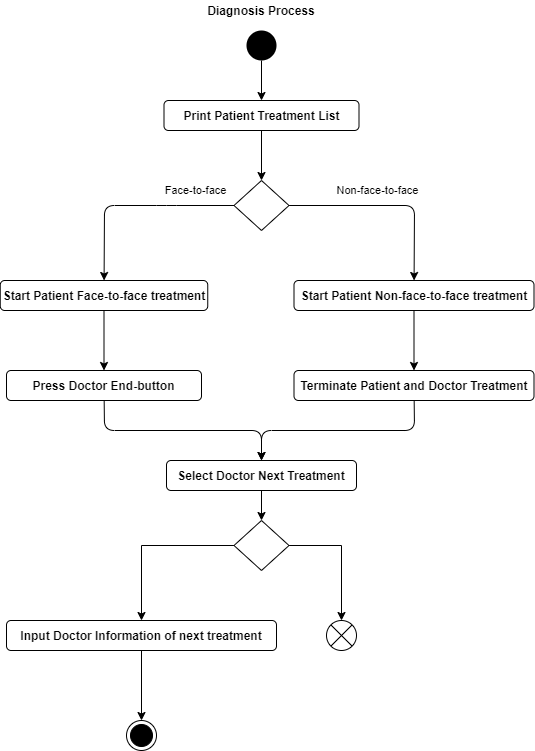

The diagram above was exported from draw.io. Its source (the exported page's mxGraphModel, read from the mxfile embedded in the PNG):
<mxGraphModel dx="1422" dy="822" grid="1" gridSize="10" guides="1" tooltips="1" connect="1" arrows="1" fold="1" page="1" pageScale="1" pageWidth="827" pageHeight="1169" math="0" shadow="0">
  <root>
    <mxCell id="0" />
    <mxCell id="1" parent="0" />
    <mxCell id="TqaV681yIdEpoe31rMSX-1" value="" style="ellipse;fillColor=#000000;strokeColor=none;" vertex="1" parent="1">
      <mxGeometry x="380" y="120" width="30" height="30" as="geometry" />
    </mxCell>
    <mxCell id="TqaV681yIdEpoe31rMSX-2" value="Diagnosis Process" style="text;html=1;strokeColor=none;fillColor=none;align=center;verticalAlign=middle;whiteSpace=wrap;rounded=0;fontStyle=1" vertex="1" parent="1">
      <mxGeometry x="295" y="90" width="200" height="20" as="geometry" />
    </mxCell>
    <mxCell id="TqaV681yIdEpoe31rMSX-3" value="Print Patient Treatment List" style="rounded=1;whiteSpace=wrap;html=1;fontStyle=1" vertex="1" parent="1">
      <mxGeometry x="297.5" y="190" width="195" height="30" as="geometry" />
    </mxCell>
    <mxCell id="TqaV681yIdEpoe31rMSX-4" value="Terminate Patient and Doctor Treatment" style="rounded=1;whiteSpace=wrap;html=1;fontStyle=1" vertex="1" parent="1">
      <mxGeometry x="427.5" y="460" width="240" height="30" as="geometry" />
    </mxCell>
    <mxCell id="TqaV681yIdEpoe31rMSX-5" value="Start Patient Non-face-to-face treatment" style="rounded=1;whiteSpace=wrap;html=1;fontStyle=1" vertex="1" parent="1">
      <mxGeometry x="427.5" y="370" width="240" height="30" as="geometry" />
    </mxCell>
    <mxCell id="TqaV681yIdEpoe31rMSX-6" value="Start Patient Face-to-face treatment" style="rounded=1;whiteSpace=wrap;html=1;fontStyle=1" vertex="1" parent="1">
      <mxGeometry x="133.75" y="370" width="207.5" height="30" as="geometry" />
    </mxCell>
    <mxCell id="TqaV681yIdEpoe31rMSX-7" value="Select Doctor Next Treatment" style="rounded=1;whiteSpace=wrap;html=1;fontStyle=1" vertex="1" parent="1">
      <mxGeometry x="300" y="550" width="190" height="30" as="geometry" />
    </mxCell>
    <mxCell id="TqaV681yIdEpoe31rMSX-8" value="Press Doctor End-button" style="rounded=1;whiteSpace=wrap;html=1;fontStyle=1" vertex="1" parent="1">
      <mxGeometry x="140" y="460" width="195" height="30" as="geometry" />
    </mxCell>
    <mxCell id="TqaV681yIdEpoe31rMSX-9" value="" style="endArrow=classic;html=1;" edge="1" parent="1" source="TqaV681yIdEpoe31rMSX-1" target="TqaV681yIdEpoe31rMSX-3">
      <mxGeometry width="50" height="50" relative="1" as="geometry">
        <mxPoint x="560" y="410" as="sourcePoint" />
        <mxPoint x="610" y="360" as="targetPoint" />
      </mxGeometry>
    </mxCell>
    <mxCell id="TqaV681yIdEpoe31rMSX-10" value="Non-face-to-face" style="endArrow=classic;html=1;" edge="1" parent="1" source="TqaV681yIdEpoe31rMSX-11" target="TqaV681yIdEpoe31rMSX-5">
      <mxGeometry x="-0.1272" y="15" width="50" height="50" relative="1" as="geometry">
        <mxPoint x="560" y="410" as="sourcePoint" />
        <mxPoint x="610" y="360" as="targetPoint" />
        <Array as="points">
          <mxPoint x="548" y="295" />
        </Array>
        <mxPoint x="1" as="offset" />
      </mxGeometry>
    </mxCell>
    <mxCell id="TqaV681yIdEpoe31rMSX-11" value="" style="rhombus;whiteSpace=wrap;html=1;" vertex="1" parent="1">
      <mxGeometry x="367.5" y="270" width="55" height="50" as="geometry" />
    </mxCell>
    <mxCell id="TqaV681yIdEpoe31rMSX-12" value="" style="endArrow=classic;html=1;" edge="1" parent="1" source="TqaV681yIdEpoe31rMSX-3" target="TqaV681yIdEpoe31rMSX-11">
      <mxGeometry width="50" height="50" relative="1" as="geometry">
        <mxPoint x="560" y="410" as="sourcePoint" />
        <mxPoint x="610" y="360" as="targetPoint" />
      </mxGeometry>
    </mxCell>
    <mxCell id="TqaV681yIdEpoe31rMSX-13" value="Face-to-face" style="endArrow=classic;html=1;" edge="1" parent="1" source="TqaV681yIdEpoe31rMSX-11" target="TqaV681yIdEpoe31rMSX-6">
      <mxGeometry x="-0.6192" y="-15" width="50" height="50" relative="1" as="geometry">
        <mxPoint x="560" y="410" as="sourcePoint" />
        <mxPoint x="610" y="360" as="targetPoint" />
        <Array as="points">
          <mxPoint x="300" y="295" />
          <mxPoint x="238" y="295" />
        </Array>
        <mxPoint as="offset" />
      </mxGeometry>
    </mxCell>
    <mxCell id="TqaV681yIdEpoe31rMSX-38" style="edgeStyle=orthogonalEdgeStyle;rounded=0;orthogonalLoop=1;jettySize=auto;html=1;exitX=0;exitY=0.5;exitDx=0;exitDy=0;" edge="1" parent="1" source="TqaV681yIdEpoe31rMSX-19" target="TqaV681yIdEpoe31rMSX-33">
      <mxGeometry relative="1" as="geometry" />
    </mxCell>
    <mxCell id="TqaV681yIdEpoe31rMSX-39" style="edgeStyle=orthogonalEdgeStyle;rounded=0;orthogonalLoop=1;jettySize=auto;html=1;exitX=1;exitY=0.5;exitDx=0;exitDy=0;entryX=0.5;entryY=0;entryDx=0;entryDy=0;" edge="1" parent="1" source="TqaV681yIdEpoe31rMSX-19" target="TqaV681yIdEpoe31rMSX-35">
      <mxGeometry relative="1" as="geometry" />
    </mxCell>
    <mxCell id="TqaV681yIdEpoe31rMSX-19" value="" style="rhombus;whiteSpace=wrap;html=1;" vertex="1" parent="1">
      <mxGeometry x="367.5" y="610" width="55" height="50" as="geometry" />
    </mxCell>
    <mxCell id="TqaV681yIdEpoe31rMSX-24" value="" style="endArrow=classic;html=1;" edge="1" parent="1" source="TqaV681yIdEpoe31rMSX-6" target="TqaV681yIdEpoe31rMSX-8">
      <mxGeometry width="50" height="50" relative="1" as="geometry">
        <mxPoint x="560" y="580" as="sourcePoint" />
        <mxPoint x="240" y="810" as="targetPoint" />
      </mxGeometry>
    </mxCell>
    <mxCell id="TqaV681yIdEpoe31rMSX-26" value="" style="ellipse;html=1;shape=endState;fillColor=#000000;strokeColor=#000000;" vertex="1" parent="1">
      <mxGeometry x="260" y="810" width="30" height="30" as="geometry" />
    </mxCell>
    <mxCell id="TqaV681yIdEpoe31rMSX-27" value="" style="endArrow=classic;html=1;" edge="1" parent="1" source="TqaV681yIdEpoe31rMSX-8" target="TqaV681yIdEpoe31rMSX-7">
      <mxGeometry width="50" height="50" relative="1" as="geometry">
        <mxPoint x="247.5" y="560" as="sourcePoint" />
        <mxPoint x="247.5" y="790" as="targetPoint" />
        <Array as="points">
          <mxPoint x="238" y="520" />
          <mxPoint x="395" y="520" />
        </Array>
      </mxGeometry>
    </mxCell>
    <mxCell id="TqaV681yIdEpoe31rMSX-29" value="" style="endArrow=classic;html=1;" edge="1" parent="1" source="TqaV681yIdEpoe31rMSX-5" target="TqaV681yIdEpoe31rMSX-4">
      <mxGeometry width="50" height="50" relative="1" as="geometry">
        <mxPoint x="557.5" y="500" as="sourcePoint" />
        <mxPoint x="548" y="480" as="targetPoint" />
      </mxGeometry>
    </mxCell>
    <mxCell id="TqaV681yIdEpoe31rMSX-30" value="" style="endArrow=classic;html=1;" edge="1" parent="1" source="TqaV681yIdEpoe31rMSX-4" target="TqaV681yIdEpoe31rMSX-7">
      <mxGeometry width="50" height="50" relative="1" as="geometry">
        <mxPoint x="560" y="610" as="sourcePoint" />
        <mxPoint x="610" y="560" as="targetPoint" />
        <Array as="points">
          <mxPoint x="548" y="520" />
          <mxPoint x="395" y="520" />
        </Array>
      </mxGeometry>
    </mxCell>
    <mxCell id="TqaV681yIdEpoe31rMSX-31" value="" style="endArrow=classic;html=1;" edge="1" parent="1" source="TqaV681yIdEpoe31rMSX-7" target="TqaV681yIdEpoe31rMSX-19">
      <mxGeometry width="50" height="50" relative="1" as="geometry">
        <mxPoint x="560" y="610" as="sourcePoint" />
        <mxPoint x="610" y="560" as="targetPoint" />
      </mxGeometry>
    </mxCell>
    <mxCell id="TqaV681yIdEpoe31rMSX-37" style="edgeStyle=orthogonalEdgeStyle;rounded=0;orthogonalLoop=1;jettySize=auto;html=1;exitX=0.5;exitY=1;exitDx=0;exitDy=0;" edge="1" parent="1" source="TqaV681yIdEpoe31rMSX-33" target="TqaV681yIdEpoe31rMSX-26">
      <mxGeometry relative="1" as="geometry" />
    </mxCell>
    <mxCell id="TqaV681yIdEpoe31rMSX-33" value="Input Doctor Information of next treatment" style="rounded=1;whiteSpace=wrap;html=1;fontStyle=1" vertex="1" parent="1">
      <mxGeometry x="140" y="710" width="270" height="30" as="geometry" />
    </mxCell>
    <mxCell id="TqaV681yIdEpoe31rMSX-35" value="" style="shape=sumEllipse;perimeter=ellipsePerimeter;whiteSpace=wrap;html=1;backgroundOutline=1;" vertex="1" parent="1">
      <mxGeometry x="460" y="710" width="30" height="30" as="geometry" />
    </mxCell>
  </root>
</mxGraphModel>